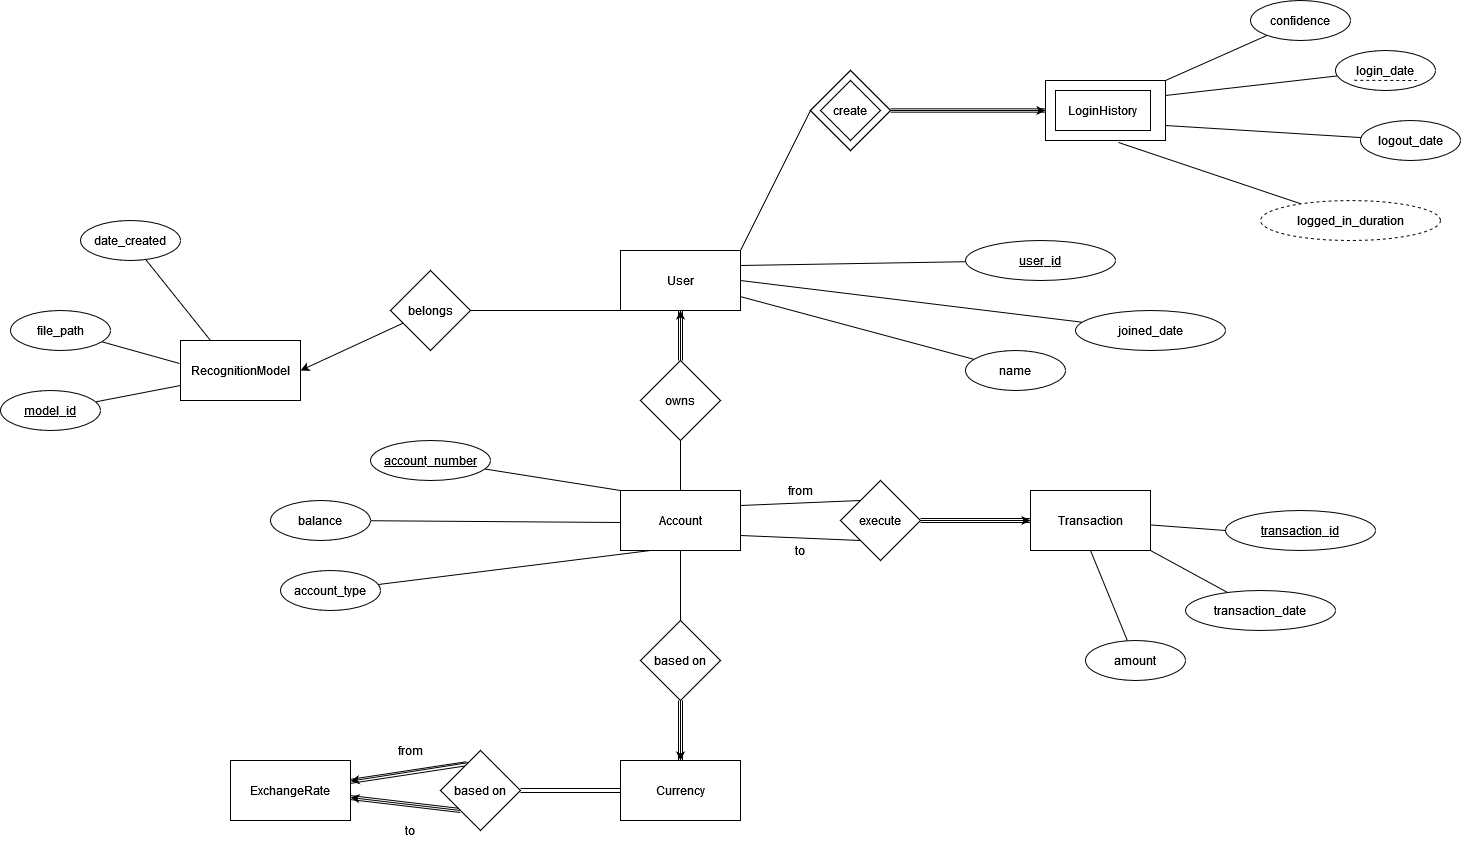

The diagram above was exported from draw.io. Its source (the exported page's mxGraphModel, read from the mxfile embedded in the PNG):
<mxGraphModel dx="1831" dy="538" grid="1" gridSize="10" guides="1" tooltips="1" connect="1" arrows="1" fold="1" page="1" pageScale="1" pageWidth="850" pageHeight="1100" math="0" shadow="0" extFonts="Permanent Marker^https://fonts.googleapis.com/css?family=Permanent+Marker">
  <root>
    <mxCell id="0" />
    <mxCell id="1" parent="0" />
    <mxCell id="C-vyLk0tnHw3VtMMgP7b-1" value="" style="endArrow=none;startArrow=none;endFill=0;startFill=0;entryX=0;entryY=0.5;entryDx=0;entryDy=0;exitX=1;exitY=0;exitDx=0;exitDy=0;" parent="1" source="EaCpGWnDkav1etoi9cf8-12" target="EaCpGWnDkav1etoi9cf8-1" edge="1">
      <mxGeometry width="100" height="100" relative="1" as="geometry">
        <mxPoint x="70" y="480" as="sourcePoint" />
        <mxPoint x="280" y="940" as="targetPoint" />
      </mxGeometry>
    </mxCell>
    <mxCell id="EaCpGWnDkav1etoi9cf8-4" style="edgeStyle=none;rounded=0;orthogonalLoop=1;jettySize=auto;html=1;entryX=0;entryY=0.5;entryDx=0;entryDy=0;startArrow=none;startFill=0;endArrow=classic;endFill=1;endWidth=7.673469387755103;" parent="1" source="EaCpGWnDkav1etoi9cf8-1" target="EaCpGWnDkav1etoi9cf8-13" edge="1">
      <mxGeometry relative="1" as="geometry" />
    </mxCell>
    <mxCell id="ChQMAqt8QKz8smlgaCh8-13" style="edgeStyle=none;rounded=0;orthogonalLoop=1;jettySize=auto;html=1;entryX=0;entryY=0.5;entryDx=0;entryDy=0;endArrow=classic;endFill=1;shape=link;width=3.333333333333332;" parent="1" source="EaCpGWnDkav1etoi9cf8-1" target="EaCpGWnDkav1etoi9cf8-13" edge="1">
      <mxGeometry relative="1" as="geometry" />
    </mxCell>
    <mxCell id="EaCpGWnDkav1etoi9cf8-1" value="create" style="rhombus;whiteSpace=wrap;html=1;" parent="1" vertex="1">
      <mxGeometry x="130" y="270" width="80" height="80" as="geometry" />
    </mxCell>
    <mxCell id="EaCpGWnDkav1etoi9cf8-7" style="edgeStyle=none;rounded=0;orthogonalLoop=1;jettySize=auto;html=1;entryX=1;entryY=0.25;entryDx=0;entryDy=0;startArrow=none;startFill=0;endArrow=none;endFill=0;" parent="1" source="EaCpGWnDkav1etoi9cf8-6" target="EaCpGWnDkav1etoi9cf8-13" edge="1">
      <mxGeometry relative="1" as="geometry" />
    </mxCell>
    <mxCell id="EaCpGWnDkav1etoi9cf8-9" style="edgeStyle=none;rounded=0;orthogonalLoop=1;jettySize=auto;html=1;startArrow=none;startFill=0;endArrow=none;endFill=0;" parent="1" source="EaCpGWnDkav1etoi9cf8-8" target="EaCpGWnDkav1etoi9cf8-12" edge="1">
      <mxGeometry relative="1" as="geometry">
        <mxPoint x="-10" y="520" as="targetPoint" />
      </mxGeometry>
    </mxCell>
    <mxCell id="EaCpGWnDkav1etoi9cf8-8" value="name" style="ellipse;whiteSpace=wrap;html=1;" parent="1" vertex="1">
      <mxGeometry x="285" y="550" width="100" height="40" as="geometry" />
    </mxCell>
    <mxCell id="EaCpGWnDkav1etoi9cf8-12" value="User" style="rounded=0;whiteSpace=wrap;html=1;" parent="1" vertex="1">
      <mxGeometry x="-60" y="450" width="120" height="60" as="geometry" />
    </mxCell>
    <mxCell id="EaCpGWnDkav1etoi9cf8-39" style="edgeStyle=none;rounded=0;orthogonalLoop=1;jettySize=auto;html=1;startArrow=none;startFill=0;endArrow=none;endFill=0;strokeWidth=1;exitX=1;exitY=0.25;exitDx=0;exitDy=0;entryX=0;entryY=0;entryDx=0;entryDy=0;" parent="1" source="EaCpGWnDkav1etoi9cf8-14" target="EaCpGWnDkav1etoi9cf8-28" edge="1">
      <mxGeometry relative="1" as="geometry" />
    </mxCell>
    <mxCell id="EaCpGWnDkav1etoi9cf8-41" style="edgeStyle=none;rounded=0;orthogonalLoop=1;jettySize=auto;html=1;entryX=0;entryY=1;entryDx=0;entryDy=0;startArrow=none;startFill=0;endArrow=none;endFill=0;strokeWidth=1;exitX=1;exitY=0.75;exitDx=0;exitDy=0;" parent="1" source="EaCpGWnDkav1etoi9cf8-14" target="EaCpGWnDkav1etoi9cf8-28" edge="1">
      <mxGeometry relative="1" as="geometry" />
    </mxCell>
    <mxCell id="ChQMAqt8QKz8smlgaCh8-12" value="" style="edgeStyle=none;rounded=0;orthogonalLoop=1;jettySize=auto;html=1;endArrow=none;endFill=0;" parent="1" source="EaCpGWnDkav1etoi9cf8-14" target="EaCpGWnDkav1etoi9cf8-20" edge="1">
      <mxGeometry relative="1" as="geometry" />
    </mxCell>
    <mxCell id="EaCpGWnDkav1etoi9cf8-14" value="Account" style="rounded=0;whiteSpace=wrap;html=1;" parent="1" vertex="1">
      <mxGeometry x="-60" y="690" width="120" height="60" as="geometry" />
    </mxCell>
    <mxCell id="EaCpGWnDkav1etoi9cf8-21" style="edgeStyle=none;rounded=0;orthogonalLoop=1;jettySize=auto;html=1;entryX=0.5;entryY=1;entryDx=0;entryDy=0;startArrow=none;startFill=0;endArrow=classic;endFill=1;" parent="1" source="EaCpGWnDkav1etoi9cf8-20" target="EaCpGWnDkav1etoi9cf8-12" edge="1">
      <mxGeometry relative="1" as="geometry" />
    </mxCell>
    <mxCell id="q9EF5oGnLpdyDizjyu_L-10" style="edgeStyle=none;rounded=0;orthogonalLoop=1;jettySize=auto;html=1;entryX=0.5;entryY=1;entryDx=0;entryDy=0;endArrow=classic;endFill=1;strokeWidth=1;shape=link;" edge="1" parent="1" source="EaCpGWnDkav1etoi9cf8-20" target="EaCpGWnDkav1etoi9cf8-12">
      <mxGeometry relative="1" as="geometry" />
    </mxCell>
    <mxCell id="EaCpGWnDkav1etoi9cf8-20" value="owns" style="rhombus;whiteSpace=wrap;html=1;" parent="1" vertex="1">
      <mxGeometry x="-40" y="560" width="80" height="80" as="geometry" />
    </mxCell>
    <mxCell id="EaCpGWnDkav1etoi9cf8-24" style="edgeStyle=none;rounded=0;orthogonalLoop=1;jettySize=auto;html=1;startArrow=none;startFill=0;endArrow=none;endFill=0;strokeWidth=1;" parent="1" source="EaCpGWnDkav1etoi9cf8-23" edge="1">
      <mxGeometry relative="1" as="geometry">
        <mxPoint x="-60" y="722" as="targetPoint" />
      </mxGeometry>
    </mxCell>
    <mxCell id="EaCpGWnDkav1etoi9cf8-23" value="balance" style="ellipse;whiteSpace=wrap;html=1;" parent="1" vertex="1">
      <mxGeometry x="-410" y="700" width="100" height="40" as="geometry" />
    </mxCell>
    <mxCell id="EaCpGWnDkav1etoi9cf8-26" style="edgeStyle=none;rounded=0;orthogonalLoop=1;jettySize=auto;html=1;entryX=0;entryY=0;entryDx=0;entryDy=0;startArrow=none;startFill=0;endArrow=none;endFill=0;strokeWidth=1;" parent="1" source="EaCpGWnDkav1etoi9cf8-25" target="EaCpGWnDkav1etoi9cf8-14" edge="1">
      <mxGeometry relative="1" as="geometry" />
    </mxCell>
    <mxCell id="EaCpGWnDkav1etoi9cf8-25" value="account_number" style="ellipse;whiteSpace=wrap;html=1;fontStyle=4" parent="1" vertex="1">
      <mxGeometry x="-310" y="640" width="120" height="40" as="geometry" />
    </mxCell>
    <mxCell id="ChQMAqt8QKz8smlgaCh8-4" style="edgeStyle=none;rounded=0;orthogonalLoop=1;jettySize=auto;html=1;entryX=0;entryY=0.5;entryDx=0;entryDy=0;endArrow=none;endFill=0;" parent="1" source="EaCpGWnDkav1etoi9cf8-27" target="ChQMAqt8QKz8smlgaCh8-3" edge="1">
      <mxGeometry relative="1" as="geometry" />
    </mxCell>
    <mxCell id="EaCpGWnDkav1etoi9cf8-27" value="Transaction" style="rounded=0;whiteSpace=wrap;html=1;" parent="1" vertex="1">
      <mxGeometry x="350" y="690" width="120" height="60" as="geometry" />
    </mxCell>
    <mxCell id="EaCpGWnDkav1etoi9cf8-40" style="edgeStyle=none;rounded=0;orthogonalLoop=1;jettySize=auto;html=1;entryX=0;entryY=0.5;entryDx=0;entryDy=0;startArrow=none;startFill=0;endArrow=classic;endFill=1;strokeWidth=1;" parent="1" source="EaCpGWnDkav1etoi9cf8-28" target="EaCpGWnDkav1etoi9cf8-27" edge="1">
      <mxGeometry relative="1" as="geometry" />
    </mxCell>
    <mxCell id="ChQMAqt8QKz8smlgaCh8-19" style="edgeStyle=none;rounded=0;orthogonalLoop=1;jettySize=auto;html=1;endArrow=none;endFill=0;shape=link;" parent="1" source="EaCpGWnDkav1etoi9cf8-28" target="EaCpGWnDkav1etoi9cf8-27" edge="1">
      <mxGeometry relative="1" as="geometry" />
    </mxCell>
    <mxCell id="EaCpGWnDkav1etoi9cf8-28" value="execute" style="rhombus;whiteSpace=wrap;html=1;" parent="1" vertex="1">
      <mxGeometry x="160" y="680" width="80" height="80" as="geometry" />
    </mxCell>
    <mxCell id="EaCpGWnDkav1etoi9cf8-42" value="from" style="text;html=1;strokeColor=none;fillColor=none;align=center;verticalAlign=middle;whiteSpace=wrap;rounded=0;" parent="1" vertex="1">
      <mxGeometry x="100" y="680" width="40" height="20" as="geometry" />
    </mxCell>
    <mxCell id="EaCpGWnDkav1etoi9cf8-43" value="to" style="text;html=1;strokeColor=none;fillColor=none;align=center;verticalAlign=middle;whiteSpace=wrap;rounded=0;" parent="1" vertex="1">
      <mxGeometry x="85" y="740" width="70" height="20" as="geometry" />
    </mxCell>
    <mxCell id="EaCpGWnDkav1etoi9cf8-48" style="edgeStyle=none;rounded=0;orthogonalLoop=1;jettySize=auto;html=1;entryX=0.5;entryY=1;entryDx=0;entryDy=0;startArrow=none;startFill=0;endArrow=none;endFill=0;strokeWidth=1;" parent="1" source="EaCpGWnDkav1etoi9cf8-47" target="EaCpGWnDkav1etoi9cf8-27" edge="1">
      <mxGeometry relative="1" as="geometry" />
    </mxCell>
    <mxCell id="EaCpGWnDkav1etoi9cf8-47" value="amount" style="ellipse;whiteSpace=wrap;html=1;" parent="1" vertex="1">
      <mxGeometry x="405" y="840" width="100" height="40" as="geometry" />
    </mxCell>
    <mxCell id="EaCpGWnDkav1etoi9cf8-50" style="edgeStyle=none;rounded=0;orthogonalLoop=1;jettySize=auto;html=1;entryX=1;entryY=1;entryDx=0;entryDy=0;startArrow=none;startFill=0;endArrow=none;endFill=0;strokeWidth=1;" parent="1" source="EaCpGWnDkav1etoi9cf8-49" target="EaCpGWnDkav1etoi9cf8-27" edge="1">
      <mxGeometry relative="1" as="geometry" />
    </mxCell>
    <mxCell id="EaCpGWnDkav1etoi9cf8-49" value="transaction_date" style="ellipse;whiteSpace=wrap;html=1;" parent="1" vertex="1">
      <mxGeometry x="505" y="790" width="150" height="40" as="geometry" />
    </mxCell>
    <mxCell id="EaCpGWnDkav1etoi9cf8-60" value="RecognitionModel" style="rounded=0;whiteSpace=wrap;html=1;" parent="1" vertex="1">
      <mxGeometry x="-500" y="540" width="120" height="60" as="geometry" />
    </mxCell>
    <mxCell id="EaCpGWnDkav1etoi9cf8-64" style="edgeStyle=none;rounded=0;orthogonalLoop=1;jettySize=auto;html=1;entryX=1;entryY=0.5;entryDx=0;entryDy=0;startArrow=none;startFill=0;endArrow=classic;endFill=1;strokeWidth=1;" parent="1" source="EaCpGWnDkav1etoi9cf8-61" target="EaCpGWnDkav1etoi9cf8-60" edge="1">
      <mxGeometry relative="1" as="geometry" />
    </mxCell>
    <mxCell id="EaCpGWnDkav1etoi9cf8-65" style="edgeStyle=none;rounded=0;orthogonalLoop=1;jettySize=auto;html=1;entryX=0;entryY=1;entryDx=0;entryDy=0;startArrow=none;startFill=0;endArrow=none;endFill=0;strokeWidth=1;exitX=1;exitY=0.5;exitDx=0;exitDy=0;" parent="1" source="EaCpGWnDkav1etoi9cf8-61" target="EaCpGWnDkav1etoi9cf8-12" edge="1">
      <mxGeometry relative="1" as="geometry" />
    </mxCell>
    <mxCell id="EaCpGWnDkav1etoi9cf8-61" value="belongs" style="rhombus;whiteSpace=wrap;html=1;" parent="1" vertex="1">
      <mxGeometry x="-290" y="470" width="80" height="80" as="geometry" />
    </mxCell>
    <mxCell id="EaCpGWnDkav1etoi9cf8-63" style="edgeStyle=none;rounded=0;orthogonalLoop=1;jettySize=auto;html=1;entryX=-0.008;entryY=0.383;entryDx=0;entryDy=0;entryPerimeter=0;startArrow=none;startFill=0;endArrow=none;endFill=0;strokeWidth=1;" parent="1" source="EaCpGWnDkav1etoi9cf8-62" target="EaCpGWnDkav1etoi9cf8-60" edge="1">
      <mxGeometry relative="1" as="geometry" />
    </mxCell>
    <mxCell id="EaCpGWnDkav1etoi9cf8-62" value="file_path" style="ellipse;whiteSpace=wrap;html=1;" parent="1" vertex="1">
      <mxGeometry x="-670" y="510" width="100" height="40" as="geometry" />
    </mxCell>
    <mxCell id="EaCpGWnDkav1etoi9cf8-71" style="edgeStyle=none;rounded=0;orthogonalLoop=1;jettySize=auto;html=1;entryX=0.25;entryY=0;entryDx=0;entryDy=0;startArrow=none;startFill=0;endArrow=none;endFill=0;strokeWidth=1;" parent="1" source="EaCpGWnDkav1etoi9cf8-70" target="EaCpGWnDkav1etoi9cf8-60" edge="1">
      <mxGeometry relative="1" as="geometry" />
    </mxCell>
    <mxCell id="EaCpGWnDkav1etoi9cf8-70" value="date_created" style="ellipse;whiteSpace=wrap;html=1;" parent="1" vertex="1">
      <mxGeometry x="-600" y="420" width="100" height="40" as="geometry" />
    </mxCell>
    <mxCell id="EaCpGWnDkav1etoi9cf8-73" style="edgeStyle=none;rounded=0;orthogonalLoop=1;jettySize=auto;html=1;startArrow=none;startFill=0;endArrow=none;endFill=0;strokeWidth=1;entryX=1;entryY=0;entryDx=0;entryDy=0;" parent="1" source="EaCpGWnDkav1etoi9cf8-72" target="EaCpGWnDkav1etoi9cf8-13" edge="1">
      <mxGeometry relative="1" as="geometry" />
    </mxCell>
    <mxCell id="EaCpGWnDkav1etoi9cf8-72" value="confidence" style="ellipse;whiteSpace=wrap;html=1;" parent="1" vertex="1">
      <mxGeometry x="570" y="200" width="100" height="40" as="geometry" />
    </mxCell>
    <mxCell id="EaCpGWnDkav1etoi9cf8-81" value="" style="group;strokeWidth=0;strokeColor=none;rotation=-180;" parent="1" vertex="1" connectable="0">
      <mxGeometry x="-10" y="220" width="80" height="60" as="geometry" />
    </mxCell>
    <mxCell id="EaCpGWnDkav1etoi9cf8-95" style="edgeStyle=none;rounded=0;orthogonalLoop=1;jettySize=auto;html=1;entryX=1;entryY=0.25;entryDx=0;entryDy=0;startArrow=none;startFill=0;endArrow=none;endFill=0;strokeWidth=1;" parent="1" source="EaCpGWnDkav1etoi9cf8-94" target="EaCpGWnDkav1etoi9cf8-12" edge="1">
      <mxGeometry relative="1" as="geometry" />
    </mxCell>
    <mxCell id="EaCpGWnDkav1etoi9cf8-94" value="user_id" style="ellipse;whiteSpace=wrap;html=1;fontStyle=4" parent="1" vertex="1">
      <mxGeometry x="285" y="440" width="150" height="40" as="geometry" />
    </mxCell>
    <mxCell id="ChQMAqt8QKz8smlgaCh8-2" style="rounded=0;orthogonalLoop=1;jettySize=auto;html=1;entryX=1;entryY=0.5;entryDx=0;entryDy=0;endArrow=none;endFill=0;" parent="1" source="ChQMAqt8QKz8smlgaCh8-1" target="EaCpGWnDkav1etoi9cf8-12" edge="1">
      <mxGeometry relative="1" as="geometry">
        <mxPoint x="100" y="487" as="targetPoint" />
      </mxGeometry>
    </mxCell>
    <mxCell id="ChQMAqt8QKz8smlgaCh8-1" value="joined_date" style="ellipse;whiteSpace=wrap;html=1;" parent="1" vertex="1">
      <mxGeometry x="395" y="510" width="150" height="40" as="geometry" />
    </mxCell>
    <mxCell id="ChQMAqt8QKz8smlgaCh8-3" value="&lt;u&gt;transaction_id&lt;/u&gt;" style="ellipse;whiteSpace=wrap;html=1;" parent="1" vertex="1">
      <mxGeometry x="545" y="710" width="150" height="40" as="geometry" />
    </mxCell>
    <mxCell id="ChQMAqt8QKz8smlgaCh8-6" style="edgeStyle=none;rounded=0;orthogonalLoop=1;jettySize=auto;html=1;entryX=0;entryY=0.75;entryDx=0;entryDy=0;endArrow=none;endFill=0;" parent="1" source="ChQMAqt8QKz8smlgaCh8-5" target="EaCpGWnDkav1etoi9cf8-60" edge="1">
      <mxGeometry relative="1" as="geometry" />
    </mxCell>
    <mxCell id="ChQMAqt8QKz8smlgaCh8-5" value="model_id" style="ellipse;whiteSpace=wrap;html=1;fontStyle=4" parent="1" vertex="1">
      <mxGeometry x="-680" y="590" width="100" height="40" as="geometry" />
    </mxCell>
    <mxCell id="ChQMAqt8QKz8smlgaCh8-21" value="" style="group" parent="1" vertex="1" connectable="0">
      <mxGeometry x="365" y="280" width="120" height="60" as="geometry" />
    </mxCell>
    <mxCell id="EaCpGWnDkav1etoi9cf8-13" value="LoginHistory" style="rounded=0;whiteSpace=wrap;html=1;" parent="ChQMAqt8QKz8smlgaCh8-21" vertex="1">
      <mxGeometry width="120" height="60" as="geometry" />
    </mxCell>
    <mxCell id="ChQMAqt8QKz8smlgaCh8-20" value="LoginHistory" style="rounded=0;whiteSpace=wrap;html=1;" parent="ChQMAqt8QKz8smlgaCh8-21" vertex="1">
      <mxGeometry x="10" y="10" width="95" height="40" as="geometry" />
    </mxCell>
    <mxCell id="ChQMAqt8QKz8smlgaCh8-24" value="" style="group" parent="1" vertex="1" connectable="0">
      <mxGeometry x="130" y="270" width="80" height="80" as="geometry" />
    </mxCell>
    <mxCell id="ChQMAqt8QKz8smlgaCh8-22" value="create" style="rhombus;whiteSpace=wrap;html=1;" parent="ChQMAqt8QKz8smlgaCh8-24" vertex="1">
      <mxGeometry width="80" height="80" as="geometry" />
    </mxCell>
    <mxCell id="ChQMAqt8QKz8smlgaCh8-23" value="create" style="rhombus;whiteSpace=wrap;html=1;" parent="ChQMAqt8QKz8smlgaCh8-24" vertex="1">
      <mxGeometry x="10" y="10" width="60" height="60" as="geometry" />
    </mxCell>
    <mxCell id="ChQMAqt8QKz8smlgaCh8-26" value="" style="group" parent="1" vertex="1" connectable="0">
      <mxGeometry x="655" y="250" width="100" height="40" as="geometry" />
    </mxCell>
    <mxCell id="EaCpGWnDkav1etoi9cf8-6" value="login_date" style="ellipse;whiteSpace=wrap;html=1;" parent="ChQMAqt8QKz8smlgaCh8-26" vertex="1">
      <mxGeometry width="100" height="40" as="geometry" />
    </mxCell>
    <mxCell id="ChQMAqt8QKz8smlgaCh8-25" value="" style="endArrow=none;dashed=1;html=1;" parent="ChQMAqt8QKz8smlgaCh8-26" edge="1">
      <mxGeometry width="50" height="50" relative="1" as="geometry">
        <mxPoint x="18.75" y="29.80000000000001" as="sourcePoint" />
        <mxPoint x="81.25" y="30" as="targetPoint" />
      </mxGeometry>
    </mxCell>
    <mxCell id="ChQMAqt8QKz8smlgaCh8-40" style="edgeStyle=none;rounded=0;orthogonalLoop=1;jettySize=auto;html=1;entryX=1;entryY=0.75;entryDx=0;entryDy=0;endArrow=none;endFill=0;" parent="1" source="ChQMAqt8QKz8smlgaCh8-39" target="EaCpGWnDkav1etoi9cf8-13" edge="1">
      <mxGeometry relative="1" as="geometry" />
    </mxCell>
    <mxCell id="ChQMAqt8QKz8smlgaCh8-39" value="logout_date" style="ellipse;whiteSpace=wrap;html=1;" parent="1" vertex="1">
      <mxGeometry x="680" y="320" width="100" height="40" as="geometry" />
    </mxCell>
    <mxCell id="ChQMAqt8QKz8smlgaCh8-42" style="edgeStyle=none;rounded=0;orthogonalLoop=1;jettySize=auto;html=1;entryX=0.608;entryY=1.033;entryDx=0;entryDy=0;entryPerimeter=0;endArrow=none;endFill=0;" parent="1" source="ChQMAqt8QKz8smlgaCh8-41" target="EaCpGWnDkav1etoi9cf8-13" edge="1">
      <mxGeometry relative="1" as="geometry" />
    </mxCell>
    <mxCell id="ChQMAqt8QKz8smlgaCh8-41" value="logged_in_duration" style="ellipse;whiteSpace=wrap;html=1;dashed=1;" parent="1" vertex="1">
      <mxGeometry x="580" y="400" width="180" height="40" as="geometry" />
    </mxCell>
    <mxCell id="q9EF5oGnLpdyDizjyu_L-3" style="rounded=0;orthogonalLoop=1;jettySize=auto;html=1;endArrow=none;endFill=0;entryX=0.25;entryY=1;entryDx=0;entryDy=0;" edge="1" parent="1" source="q9EF5oGnLpdyDizjyu_L-2" target="EaCpGWnDkav1etoi9cf8-14">
      <mxGeometry relative="1" as="geometry">
        <mxPoint x="-40" y="780" as="targetPoint" />
      </mxGeometry>
    </mxCell>
    <mxCell id="q9EF5oGnLpdyDizjyu_L-2" value="account_type" style="ellipse;whiteSpace=wrap;html=1;" vertex="1" parent="1">
      <mxGeometry x="-400" y="770" width="100" height="40" as="geometry" />
    </mxCell>
    <mxCell id="q9EF5oGnLpdyDizjyu_L-4" value="&lt;div&gt;Currency&lt;/div&gt;" style="rounded=0;whiteSpace=wrap;html=1;" vertex="1" parent="1">
      <mxGeometry x="-60" y="960" width="120" height="60" as="geometry" />
    </mxCell>
    <mxCell id="q9EF5oGnLpdyDizjyu_L-6" style="edgeStyle=none;rounded=0;orthogonalLoop=1;jettySize=auto;html=1;entryX=0.5;entryY=1;entryDx=0;entryDy=0;endArrow=none;endFill=0;" edge="1" parent="1" source="q9EF5oGnLpdyDizjyu_L-5" target="EaCpGWnDkav1etoi9cf8-14">
      <mxGeometry relative="1" as="geometry" />
    </mxCell>
    <mxCell id="q9EF5oGnLpdyDizjyu_L-8" style="edgeStyle=none;rounded=0;orthogonalLoop=1;jettySize=auto;html=1;entryX=0.5;entryY=0;entryDx=0;entryDy=0;endArrow=classic;endFill=1;shape=link;" edge="1" parent="1" source="q9EF5oGnLpdyDizjyu_L-5" target="q9EF5oGnLpdyDizjyu_L-4">
      <mxGeometry relative="1" as="geometry" />
    </mxCell>
    <mxCell id="q9EF5oGnLpdyDizjyu_L-9" style="edgeStyle=none;rounded=0;orthogonalLoop=1;jettySize=auto;html=1;entryX=0.5;entryY=0;entryDx=0;entryDy=0;endArrow=classic;endFill=1;strokeWidth=1;" edge="1" parent="1" source="q9EF5oGnLpdyDizjyu_L-5" target="q9EF5oGnLpdyDizjyu_L-4">
      <mxGeometry relative="1" as="geometry" />
    </mxCell>
    <mxCell id="q9EF5oGnLpdyDizjyu_L-5" value="based on" style="rhombus;whiteSpace=wrap;html=1;" vertex="1" parent="1">
      <mxGeometry x="-40" y="820" width="80" height="80" as="geometry" />
    </mxCell>
    <mxCell id="q9EF5oGnLpdyDizjyu_L-14" style="edgeStyle=none;shape=link;rounded=0;orthogonalLoop=1;jettySize=auto;html=1;entryX=0.328;entryY=0.165;entryDx=0;entryDy=0;entryPerimeter=0;endArrow=classic;endFill=1;strokeWidth=1;" edge="1" parent="1" source="q9EF5oGnLpdyDizjyu_L-11" target="q9EF5oGnLpdyDizjyu_L-12">
      <mxGeometry relative="1" as="geometry" />
    </mxCell>
    <mxCell id="q9EF5oGnLpdyDizjyu_L-15" style="edgeStyle=none;rounded=0;orthogonalLoop=1;jettySize=auto;html=1;entryX=0;entryY=1;entryDx=0;entryDy=0;endArrow=classic;endFill=1;strokeWidth=1;shape=link;" edge="1" parent="1" source="q9EF5oGnLpdyDizjyu_L-11" target="q9EF5oGnLpdyDizjyu_L-12">
      <mxGeometry relative="1" as="geometry" />
    </mxCell>
    <mxCell id="q9EF5oGnLpdyDizjyu_L-17" style="edgeStyle=none;rounded=0;orthogonalLoop=1;jettySize=auto;html=1;entryX=0.372;entryY=0.148;entryDx=0;entryDy=0;entryPerimeter=0;endArrow=none;endFill=0;strokeWidth=1;startArrow=classic;startFill=1;" edge="1" parent="1" source="q9EF5oGnLpdyDizjyu_L-11" target="q9EF5oGnLpdyDizjyu_L-12">
      <mxGeometry relative="1" as="geometry" />
    </mxCell>
    <mxCell id="q9EF5oGnLpdyDizjyu_L-18" style="edgeStyle=none;rounded=0;orthogonalLoop=1;jettySize=auto;html=1;entryX=0;entryY=1;entryDx=0;entryDy=0;startArrow=classic;startFill=1;endArrow=none;endFill=0;strokeWidth=1;" edge="1" parent="1" source="q9EF5oGnLpdyDizjyu_L-11" target="q9EF5oGnLpdyDizjyu_L-12">
      <mxGeometry relative="1" as="geometry" />
    </mxCell>
    <mxCell id="q9EF5oGnLpdyDizjyu_L-11" value="ExchangeRate" style="rounded=0;whiteSpace=wrap;html=1;" vertex="1" parent="1">
      <mxGeometry x="-450" y="960" width="120" height="60" as="geometry" />
    </mxCell>
    <mxCell id="q9EF5oGnLpdyDizjyu_L-16" style="edgeStyle=none;shape=link;rounded=0;orthogonalLoop=1;jettySize=auto;html=1;endArrow=classic;endFill=1;strokeWidth=1;" edge="1" parent="1" source="q9EF5oGnLpdyDizjyu_L-12" target="q9EF5oGnLpdyDizjyu_L-4">
      <mxGeometry relative="1" as="geometry" />
    </mxCell>
    <mxCell id="q9EF5oGnLpdyDizjyu_L-12" value="based on" style="rhombus;whiteSpace=wrap;html=1;" vertex="1" parent="1">
      <mxGeometry x="-240" y="950" width="80" height="80" as="geometry" />
    </mxCell>
    <mxCell id="q9EF5oGnLpdyDizjyu_L-19" value="from" style="text;html=1;strokeColor=none;fillColor=none;align=center;verticalAlign=middle;whiteSpace=wrap;rounded=0;" vertex="1" parent="1">
      <mxGeometry x="-290" y="940" width="40" height="20" as="geometry" />
    </mxCell>
    <mxCell id="q9EF5oGnLpdyDizjyu_L-21" value="to" style="text;html=1;strokeColor=none;fillColor=none;align=center;verticalAlign=middle;whiteSpace=wrap;rounded=0;" vertex="1" parent="1">
      <mxGeometry x="-290" y="1020" width="40" height="20" as="geometry" />
    </mxCell>
  </root>
</mxGraphModel>